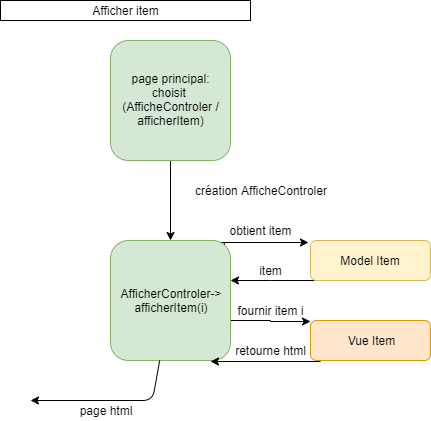

The diagram above was exported from draw.io. Its source (the exported page's mxGraphModel, read from the mxfile embedded in the PNG):
<mxGraphModel dx="1024" dy="534" grid="1" gridSize="10" guides="1" tooltips="1" connect="1" arrows="1" fold="1" page="1" pageScale="1" pageWidth="827" pageHeight="1169" math="0" shadow="0">
  <root>
    <mxCell id="0" />
    <mxCell id="1" parent="0" />
    <mxCell id="zqAvY7_K7jj8u3hyn_5b-3" value="" style="edgeStyle=orthogonalEdgeStyle;rounded=0;orthogonalLoop=1;jettySize=auto;html=1;" edge="1" parent="1" source="zqAvY7_K7jj8u3hyn_5b-1" target="zqAvY7_K7jj8u3hyn_5b-2">
      <mxGeometry relative="1" as="geometry" />
    </mxCell>
    <mxCell id="zqAvY7_K7jj8u3hyn_5b-1" value="page principal:&lt;br&gt;choisit&amp;nbsp;&lt;br&gt;(AfficheControler /&lt;br&gt;afficherItem)" style="rounded=1;whiteSpace=wrap;html=1;fillColor=#d5e8d4;strokeColor=#82b366;" vertex="1" parent="1">
      <mxGeometry x="120" y="120" width="120" height="120" as="geometry" />
    </mxCell>
    <mxCell id="zqAvY7_K7jj8u3hyn_5b-7" style="edgeStyle=orthogonalEdgeStyle;rounded=0;orthogonalLoop=1;jettySize=auto;html=1;exitX=0.95;exitY=0.038;exitDx=0;exitDy=0;entryX=-0.017;entryY=0.055;entryDx=0;entryDy=0;entryPerimeter=0;exitPerimeter=0;" edge="1" parent="1" source="zqAvY7_K7jj8u3hyn_5b-2" target="zqAvY7_K7jj8u3hyn_5b-5">
      <mxGeometry relative="1" as="geometry">
        <Array as="points">
          <mxPoint x="234" y="322" />
          <mxPoint x="230" y="322" />
        </Array>
      </mxGeometry>
    </mxCell>
    <mxCell id="zqAvY7_K7jj8u3hyn_5b-14" style="edgeStyle=orthogonalEdgeStyle;rounded=0;orthogonalLoop=1;jettySize=auto;html=1;entryX=-0.002;entryY=0.014;entryDx=0;entryDy=0;entryPerimeter=0;" edge="1" parent="1" target="zqAvY7_K7jj8u3hyn_5b-6">
      <mxGeometry relative="1" as="geometry">
        <mxPoint x="240" y="400" as="sourcePoint" />
        <Array as="points">
          <mxPoint x="280" y="400" />
        </Array>
      </mxGeometry>
    </mxCell>
    <mxCell id="zqAvY7_K7jj8u3hyn_5b-2" value="AfficherControler-&amp;gt;&lt;br&gt;afficherItem(i)" style="rounded=1;whiteSpace=wrap;html=1;fillColor=#d5e8d4;strokeColor=#82b366;" vertex="1" parent="1">
      <mxGeometry x="120" y="320" width="120" height="120" as="geometry" />
    </mxCell>
    <mxCell id="zqAvY7_K7jj8u3hyn_5b-4" value="création AfficheControler" style="text;html=1;strokeColor=none;fillColor=none;align=center;verticalAlign=middle;whiteSpace=wrap;rounded=0;" vertex="1" parent="1">
      <mxGeometry x="190" y="260" width="160" height="20" as="geometry" />
    </mxCell>
    <mxCell id="zqAvY7_K7jj8u3hyn_5b-8" value="" style="edgeStyle=orthogonalEdgeStyle;rounded=0;orthogonalLoop=1;jettySize=auto;html=1;exitX=0.086;exitY=1.001;exitDx=0;exitDy=0;exitPerimeter=0;" edge="1" parent="1" source="zqAvY7_K7jj8u3hyn_5b-5" target="zqAvY7_K7jj8u3hyn_5b-2">
      <mxGeometry relative="1" as="geometry">
        <Array as="points">
          <mxPoint x="280" y="360" />
          <mxPoint x="280" y="360" />
        </Array>
      </mxGeometry>
    </mxCell>
    <mxCell id="zqAvY7_K7jj8u3hyn_5b-5" value="Model Item" style="rounded=1;whiteSpace=wrap;html=1;fillColor=#fff2cc;strokeColor=#d6b656;" vertex="1" parent="1">
      <mxGeometry x="320" y="320" width="120" height="40" as="geometry" />
    </mxCell>
    <mxCell id="zqAvY7_K7jj8u3hyn_5b-6" value="Vue Item" style="rounded=1;whiteSpace=wrap;html=1;fillColor=#ffe6cc;strokeColor=#d79b00;" vertex="1" parent="1">
      <mxGeometry x="320" y="400" width="120" height="40" as="geometry" />
    </mxCell>
    <mxCell id="zqAvY7_K7jj8u3hyn_5b-16" value="" style="endArrow=classic;html=1;" edge="1" parent="1">
      <mxGeometry width="50" height="50" relative="1" as="geometry">
        <mxPoint x="330" y="441" as="sourcePoint" />
        <mxPoint x="220" y="441" as="targetPoint" />
      </mxGeometry>
    </mxCell>
    <mxCell id="zqAvY7_K7jj8u3hyn_5b-17" value="" style="endArrow=classic;html=1;" edge="1" parent="1" source="zqAvY7_K7jj8u3hyn_5b-2">
      <mxGeometry width="50" height="50" relative="1" as="geometry">
        <mxPoint x="160" y="480" as="sourcePoint" />
        <mxPoint x="40" y="480" as="targetPoint" />
        <Array as="points">
          <mxPoint x="162" y="480" />
        </Array>
      </mxGeometry>
    </mxCell>
    <mxCell id="zqAvY7_K7jj8u3hyn_5b-18" value="obtient item" style="text;html=1;strokeColor=none;fillColor=none;align=center;verticalAlign=middle;whiteSpace=wrap;rounded=0;" vertex="1" parent="1">
      <mxGeometry x="230" y="300" width="80" height="20" as="geometry" />
    </mxCell>
    <mxCell id="zqAvY7_K7jj8u3hyn_5b-19" value="item" style="text;html=1;strokeColor=none;fillColor=none;align=center;verticalAlign=middle;whiteSpace=wrap;rounded=0;" vertex="1" parent="1">
      <mxGeometry x="260" y="340" width="40" height="20" as="geometry" />
    </mxCell>
    <mxCell id="zqAvY7_K7jj8u3hyn_5b-20" value="fournir item i" style="text;html=1;strokeColor=none;fillColor=none;align=center;verticalAlign=middle;whiteSpace=wrap;rounded=0;" vertex="1" parent="1">
      <mxGeometry x="240" y="380" width="80" height="20" as="geometry" />
    </mxCell>
    <mxCell id="zqAvY7_K7jj8u3hyn_5b-21" value="retourne html" style="text;html=1;strokeColor=none;fillColor=none;align=center;verticalAlign=middle;whiteSpace=wrap;rounded=0;" vertex="1" parent="1">
      <mxGeometry x="240" y="420" width="80" height="20" as="geometry" />
    </mxCell>
    <mxCell id="zqAvY7_K7jj8u3hyn_5b-22" value="page html" style="text;html=1;strokeColor=none;fillColor=none;align=center;verticalAlign=middle;whiteSpace=wrap;rounded=0;" vertex="1" parent="1">
      <mxGeometry x="80" y="480" width="70" height="20" as="geometry" />
    </mxCell>
    <mxCell id="zqAvY7_K7jj8u3hyn_5b-23" value="Afficher item" style="rounded=0;whiteSpace=wrap;html=1;" vertex="1" parent="1">
      <mxGeometry x="10" y="80" width="250" height="20" as="geometry" />
    </mxCell>
  </root>
</mxGraphModel>